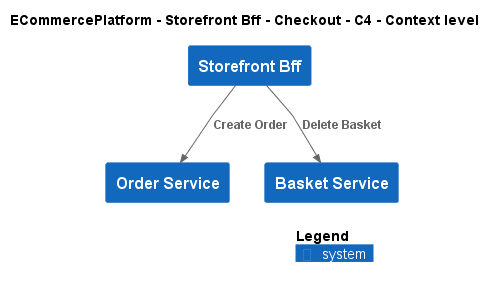

The diagram above was rendered by PlantUML. Its source (embedded in the PNG):
@startuml
!include ..\..\..\..\..\.c4s\C4_Context.puml

AddElementTag("c4interflow:lifecycle:new", $bgColor=green, $fontColor=#ffffff, $borderColor=green, $shadowing="False")
AddElementTag("c4interflow:lifecycle:changed", $bgColor=orange, $fontColor=#ffffff, $borderColor=orange, $shadowing="False")
AddElementTag("c4interflow:lifecycle:removed", $bgColor=red, $fontColor=#ffffff, $borderColor=red, $shadowing="False")

AddRelTag("c4interflow:lifecycle:new", $textColor=green, $lineColor=green)
AddRelTag("c4interflow:lifecycle:changed", $textColor=orange, $lineColor=orange)
AddRelTag("c4interflow:lifecycle:removed", $textColor=red, $lineColor=red)

SHOW_PERSON_PORTRAIT()
LAYOUT_TOP_DOWN()

skinparam linetype polyline

title ECommercePlatform - Storefront Bff - Checkout - C4 - Context level

System(ECommercePlatform.SoftwareSystems.StorefrontBff, "Storefront Bff", "")
System(ECommercePlatform.SoftwareSystems.OrderService, "Order Service", "")
System(ECommercePlatform.SoftwareSystems.BasketService, "Basket Service", "")

Rel(ECommercePlatform.SoftwareSystems.StorefrontBff, ECommercePlatform.SoftwareSystems.OrderService, "Create Order")
Rel(ECommercePlatform.SoftwareSystems.StorefrontBff, ECommercePlatform.SoftwareSystems.BasketService, "Delete Basket")


SHOW_LEGEND()
@enduml